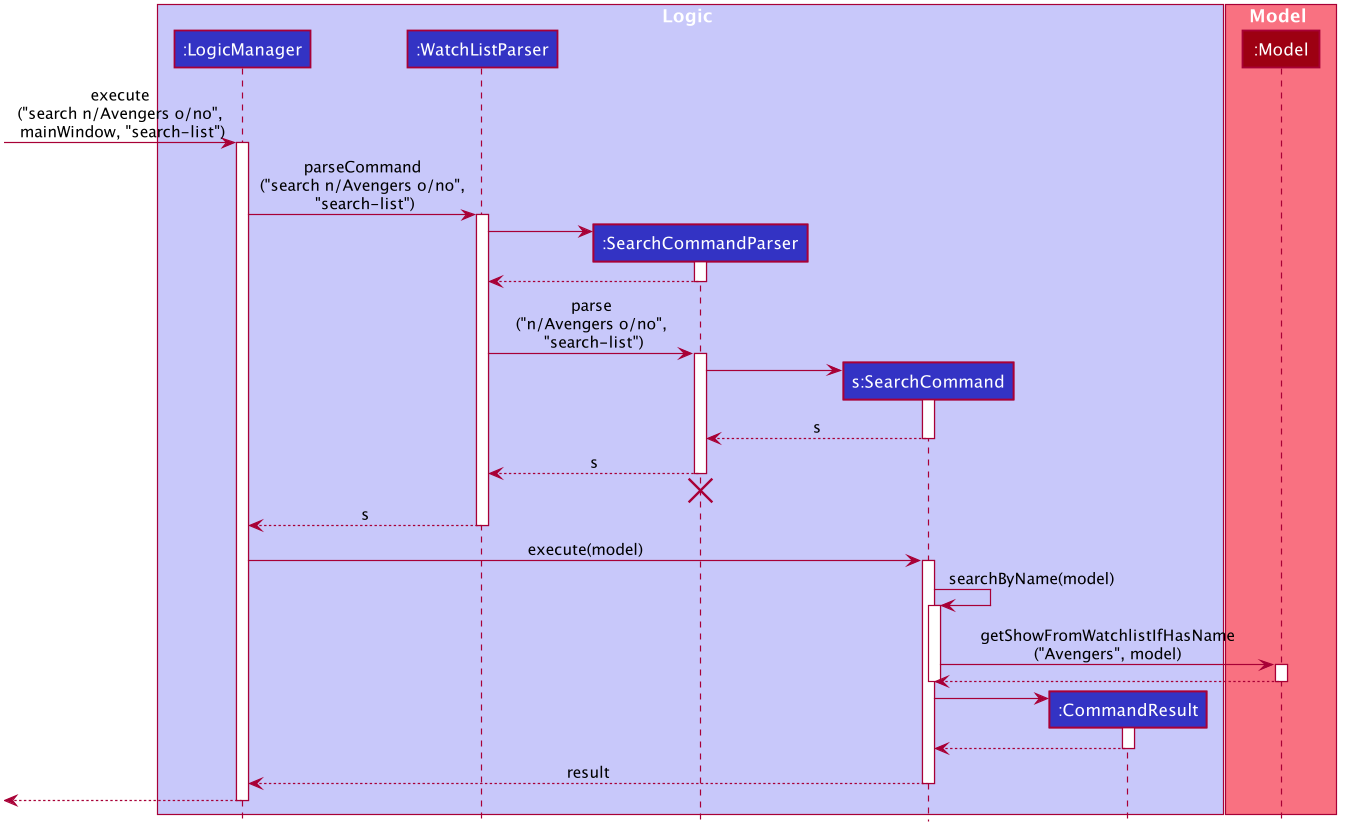

The diagram above was rendered by PlantUML. Its source (embedded in the PNG):
@startuml








skinparam BackgroundColor #FFFFFFF

skinparam Shadowing false

skinparam Class {
    FontColor #FFFFFF
    BorderThickness 1
    BorderColor #FFFFFF
    StereotypeFontColor #FFFFFF
    FontName Arial
}

skinparam Actor {
    BorderColor #000000
    Color #000000
    FontName Arial
}

skinparam Sequence {
    MessageAlign center
    BoxFontSize 15
    BoxPadding 0
    BoxFontColor #FFFFFF
    FontName Arial
}

skinparam Participant {
    FontColor #FFFFFFF
    Padding 20
}

skinparam MinClassWidth 50
skinparam ParticipantPadding 10
skinparam Shadowing false
skinparam DefaultTextAlignment center
skinparam packageStyle Rectangle

hide footbox
hide members
hide circle

box Logic #C8C8FA
participant ":LogicManager" as LogicManager #3333C4
participant ":WatchListParser" as WatchListParser #3333C4
participant ":SearchCommandParser" as SearchCommandParser #3333C4
participant "s:SearchCommand" as SearchCommand #3333C4
participant ":CommandResult" as CommandResult #3333C4
end box

box Model #F97181
participant ":Model" as Model #9D0012
end box

[-> LogicManager : execute\n("search n/Avengers o/no",\n mainWindow, "search-list")
activate LogicManager

LogicManager -> WatchListParser : parseCommand\n("search n/Avengers o/no",\n "search-list")
activate WatchListParser

create SearchCommandParser
WatchListParser -> SearchCommandParser
activate SearchCommandParser

SearchCommandParser --> WatchListParser
deactivate SearchCommandParser

WatchListParser -> SearchCommandParser : parse\n("n/Avengers o/no",\n "search-list")
activate SearchCommandParser

create SearchCommand
SearchCommandParser -> SearchCommand
activate SearchCommand

SearchCommand --> SearchCommandParser : s
deactivate SearchCommand

SearchCommandParser --> WatchListParser : s
deactivate SearchCommandParser
SearchCommandParser -[hidden]-> WatchListParser
destroy SearchCommandParser

WatchListParser --> LogicManager : s
deactivate WatchListParser

LogicManager -> SearchCommand : execute(model)
activate SearchCommand


SearchCommand -> SearchCommand : searchByName(model)
activate SearchCommand

SearchCommand -> Model : getShowFromWatchlistIfHasName\n("Avengers", model)
activate Model
return

deactivate SearchCommand

deactivate Model

create CommandResult
SearchCommand -> CommandResult
activate CommandResult

CommandResult --> SearchCommand
deactivate CommandResult

SearchCommand --> LogicManager : result
deactivate SearchCommand

[<--LogicManager
deactivate LogicManager
@enduml